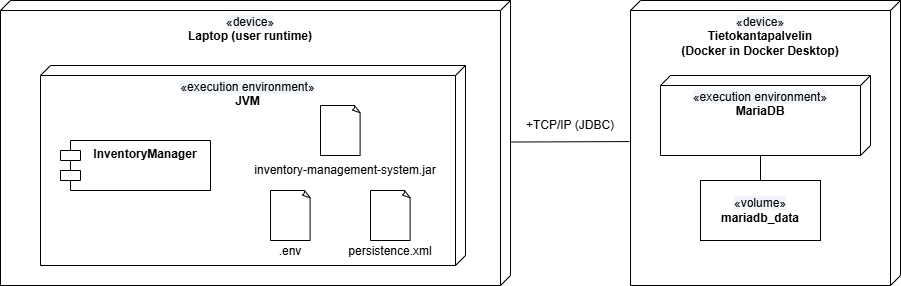

The diagram above was exported from draw.io. Its source (the exported page's mxGraphModel, read from the mxfile embedded in the PNG):
<mxGraphModel dx="1426" dy="743" grid="1" gridSize="10" guides="1" tooltips="1" connect="1" arrows="1" fold="1" page="1" pageScale="1" pageWidth="1100" pageHeight="850" math="0" shadow="0">
  <root>
    <mxCell id="0" />
    <mxCell id="1" parent="0" />
    <mxCell id="fyDH-bsX-HvAVCojUYl_-4" value="" style="endArrow=none;html=1;rounded=0;entryX=0.495;entryY=1.004;entryDx=0;entryDy=0;entryPerimeter=0;" edge="1" parent="1" source="fyDH-bsX-HvAVCojUYl_-12" target="fyDH-bsX-HvAVCojUYl_-8">
      <mxGeometry width="50" height="50" relative="1" as="geometry">
        <mxPoint x="660" y="560" as="sourcePoint" />
        <mxPoint x="710" y="510" as="targetPoint" />
      </mxGeometry>
    </mxCell>
    <mxCell id="fyDH-bsX-HvAVCojUYl_-8" value="&lt;font&gt;&lt;span style=&quot;background-color: rgb(242, 245, 250);&quot;&gt;&lt;font style=&quot;&quot;&gt;«device&lt;/font&gt;&lt;/span&gt;&lt;span style=&quot;background-color: rgb(242, 245, 250);&quot;&gt;»&lt;/span&gt;&lt;/font&gt;&lt;div&gt;&lt;b&gt;Tietokantapalvelin &lt;br&gt;(Docker in Docker Desktop)&lt;/b&gt;&lt;/div&gt;" style="verticalAlign=top;align=center;spacingTop=8;spacingLeft=2;spacingRight=12;shape=cube;size=10;direction=south;fontStyle=0;html=1;whiteSpace=wrap;fontFamily=Helvetica;" vertex="1" parent="1">
      <mxGeometry x="730" y="370" width="270" height="285" as="geometry" />
    </mxCell>
    <mxCell id="fyDH-bsX-HvAVCojUYl_-9" value="&lt;font&gt;&lt;span style=&quot;background-color: rgb(242, 245, 250);&quot;&gt;&lt;font style=&quot;&quot;&gt;«execution environment&lt;/font&gt;&lt;/span&gt;&lt;span style=&quot;background-color: rgb(242, 245, 250);&quot;&gt;»&lt;/span&gt;&lt;/font&gt;&lt;div&gt;&lt;b&gt;MariaDB&lt;/b&gt;&lt;/div&gt;" style="verticalAlign=top;align=center;spacingTop=8;spacingLeft=2;spacingRight=12;shape=cube;size=10;direction=south;fontStyle=0;html=1;whiteSpace=wrap;fontFamily=Helvetica;" vertex="1" parent="1">
      <mxGeometry x="760" y="445" width="210" height="80" as="geometry" />
    </mxCell>
    <mxCell id="fyDH-bsX-HvAVCojUYl_-12" value="&lt;font&gt;&lt;span style=&quot;background-color: rgb(242, 245, 250);&quot;&gt;&lt;font style=&quot;&quot;&gt;«device&lt;/font&gt;&lt;/span&gt;&lt;span style=&quot;background-color: rgb(242, 245, 250);&quot;&gt;»&lt;/span&gt;&lt;/font&gt;&lt;div&gt;&lt;b&gt;Laptop (user runtime)&lt;/b&gt;&lt;/div&gt;" style="verticalAlign=top;align=center;spacingTop=8;spacingLeft=2;spacingRight=12;shape=cube;size=10;direction=south;fontStyle=0;html=1;whiteSpace=wrap;fontFamily=Helvetica;" vertex="1" parent="1">
      <mxGeometry x="100" y="370" width="510" height="285" as="geometry" />
    </mxCell>
    <mxCell id="fyDH-bsX-HvAVCojUYl_-13" value="&lt;font&gt;&lt;span style=&quot;background-color: rgb(242, 245, 250);&quot;&gt;&lt;font style=&quot;&quot;&gt;«execution environment&lt;/font&gt;&lt;/span&gt;&lt;span style=&quot;background-color: rgb(242, 245, 250);&quot;&gt;»&lt;/span&gt;&lt;/font&gt;&lt;div&gt;&lt;b&gt;JVM&lt;/b&gt;&lt;/div&gt;" style="verticalAlign=top;align=center;spacingTop=8;spacingLeft=2;spacingRight=12;shape=cube;size=10;direction=south;fontStyle=0;html=1;whiteSpace=wrap;fontFamily=Helvetica;" vertex="1" parent="1">
      <mxGeometry x="140" y="435" width="425" height="200" as="geometry" />
    </mxCell>
    <mxCell id="fyDH-bsX-HvAVCojUYl_-14" value="" style="whiteSpace=wrap;html=1;shape=mxgraph.basic.document" vertex="1" parent="1">
      <mxGeometry x="470" y="560" width="40" height="50" as="geometry" />
    </mxCell>
    <mxCell id="fyDH-bsX-HvAVCojUYl_-15" value="persistence.xml" style="text;html=1;align=center;verticalAlign=middle;whiteSpace=wrap;rounded=0;" vertex="1" parent="1">
      <mxGeometry x="460" y="606" width="60" height="30" as="geometry" />
    </mxCell>
    <mxCell id="fyDH-bsX-HvAVCojUYl_-18" value="" style="whiteSpace=wrap;html=1;shape=mxgraph.basic.document" vertex="1" parent="1">
      <mxGeometry x="420" y="475" width="40" height="50" as="geometry" />
    </mxCell>
    <mxCell id="fyDH-bsX-HvAVCojUYl_-19" value="inventory-management-system.jar" style="text;html=1;align=center;verticalAlign=middle;whiteSpace=wrap;rounded=0;" vertex="1" parent="1">
      <mxGeometry x="350" y="525" width="190" height="30" as="geometry" />
    </mxCell>
    <mxCell id="fyDH-bsX-HvAVCojUYl_-20" value="&lt;b&gt;InventoryManager&lt;/b&gt;" style="shape=module;align=left;spacingLeft=20;align=center;verticalAlign=top;whiteSpace=wrap;html=1;" vertex="1" parent="1">
      <mxGeometry x="160" y="510" width="150" height="50" as="geometry" />
    </mxCell>
    <mxCell id="fyDH-bsX-HvAVCojUYl_-21" value="&lt;span style=&quot;background-color: rgb(242, 245, 250);&quot;&gt;«volume&lt;/span&gt;&lt;span style=&quot;background-color: rgb(242, 245, 250);&quot;&gt;»&lt;/span&gt;&lt;div&gt;&lt;b&gt;mariadb_data&lt;/b&gt;&lt;/div&gt;" style="rounded=0;whiteSpace=wrap;html=1;" vertex="1" parent="1">
      <mxGeometry x="800" y="550" width="120" height="60" as="geometry" />
    </mxCell>
    <mxCell id="fyDH-bsX-HvAVCojUYl_-23" value="" style="whiteSpace=wrap;html=1;shape=mxgraph.basic.document" vertex="1" parent="1">
      <mxGeometry x="370" y="560" width="40" height="50" as="geometry" />
    </mxCell>
    <mxCell id="fyDH-bsX-HvAVCojUYl_-24" value=".env" style="text;html=1;align=center;verticalAlign=middle;whiteSpace=wrap;rounded=0;" vertex="1" parent="1">
      <mxGeometry x="360" y="606" width="60" height="30" as="geometry" />
    </mxCell>
    <mxCell id="fyDH-bsX-HvAVCojUYl_-25" value="+TCP/IP (JDBC)" style="text;html=1;align=center;verticalAlign=middle;whiteSpace=wrap;rounded=0;" vertex="1" parent="1">
      <mxGeometry x="620" y="480" width="100" height="30" as="geometry" />
    </mxCell>
    <mxCell id="fyDH-bsX-HvAVCojUYl_-26" value="" style="endArrow=none;html=1;rounded=0;entryX=0;entryY=0;entryDx=80;entryDy=110;entryPerimeter=0;exitX=0.5;exitY=0;exitDx=0;exitDy=0;" edge="1" parent="1" source="fyDH-bsX-HvAVCojUYl_-21" target="fyDH-bsX-HvAVCojUYl_-9">
      <mxGeometry width="50" height="50" relative="1" as="geometry">
        <mxPoint x="520" y="710" as="sourcePoint" />
        <mxPoint x="570" y="660" as="targetPoint" />
      </mxGeometry>
    </mxCell>
  </root>
</mxGraphModel>